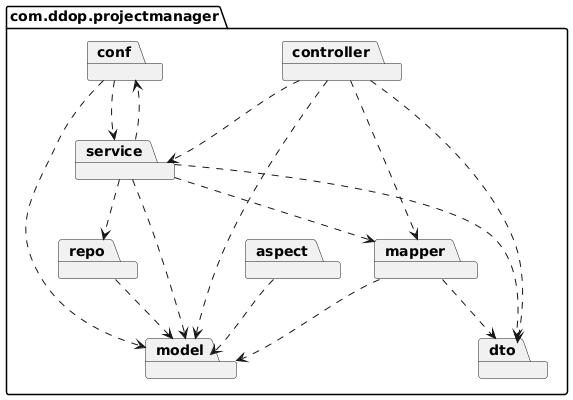

The diagram above was rendered by PlantUML. Its source (embedded in the PNG):
@startuml
' Package diagram for ProjectManager

package "com.ddop.projectmanager" {
  package conf
  package controller
  package service
  package repo
  package mapper
  package dto
  package model
  package aspect
}

controller ..> service
controller ..> dto
controller ..> mapper
controller ..> model

service ..> repo
service ..> model
service ..> dto
service ..> mapper
service ..> conf

repo ..> model
mapper ..> model
mapper ..> dto
aspect ..> model
conf ..> service
conf ..> model
@enduml